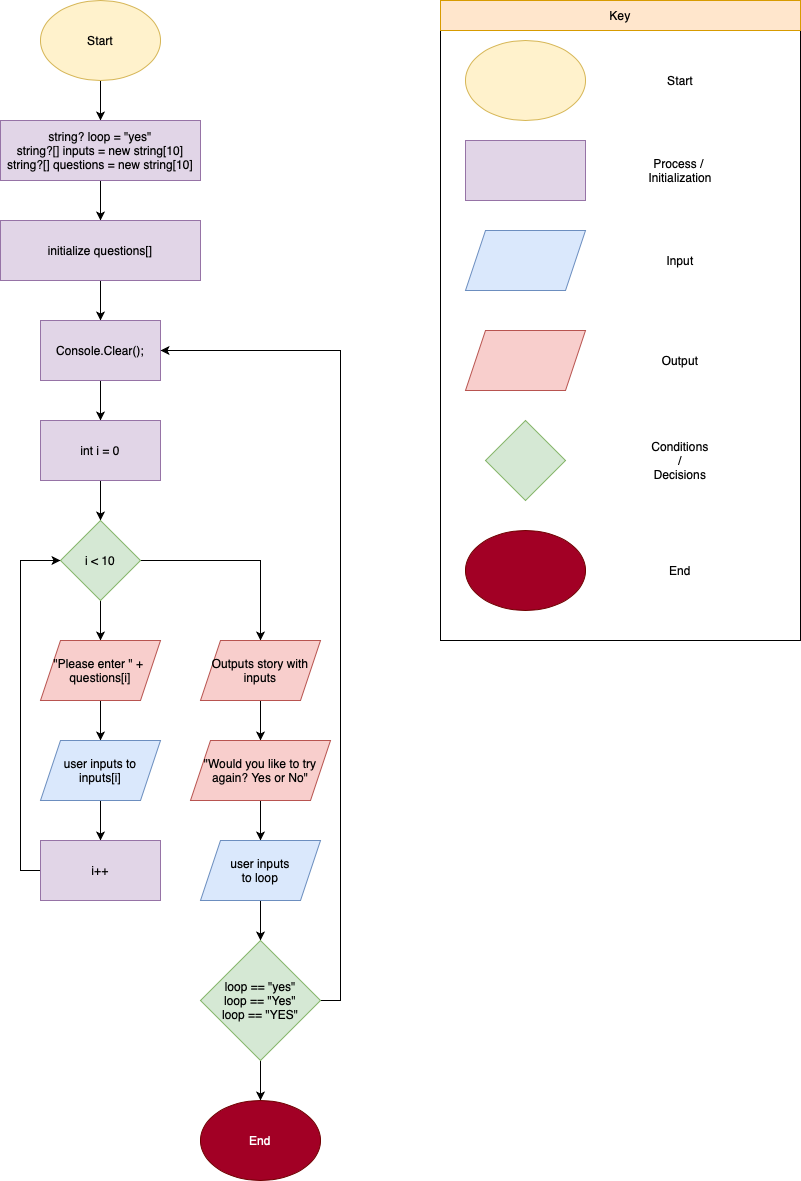

The diagram above was exported from draw.io. Its source (the exported page's mxGraphModel, read from the mxfile embedded in the PNG):
<mxGraphModel dx="765" dy="543" grid="1" gridSize="10" guides="1" tooltips="1" connect="1" arrows="1" fold="1" page="1" pageScale="1" pageWidth="850" pageHeight="1100" math="0" shadow="0">
  <root>
    <mxCell id="0" />
    <mxCell id="1" parent="0" />
    <mxCell id="3o8LyLHr8nMeU-kAOsr9-4" value="" style="rounded=0;whiteSpace=wrap;html=1;" parent="1" vertex="1">
      <mxGeometry x="480" y="40" width="360" height="640" as="geometry" />
    </mxCell>
    <mxCell id="3o8LyLHr8nMeU-kAOsr9-5" value="" style="ellipse;whiteSpace=wrap;html=1;fillColor=#fff2cc;strokeColor=#d6b656;" parent="1" vertex="1">
      <mxGeometry x="505" y="80" width="120" height="80" as="geometry" />
    </mxCell>
    <mxCell id="3o8LyLHr8nMeU-kAOsr9-6" value="Start" style="text;html=1;strokeColor=none;fillColor=none;align=center;verticalAlign=middle;whiteSpace=wrap;rounded=0;" parent="1" vertex="1">
      <mxGeometry x="690" y="105" width="60" height="30" as="geometry" />
    </mxCell>
    <mxCell id="3o8LyLHr8nMeU-kAOsr9-7" value="" style="rounded=0;whiteSpace=wrap;html=1;fillColor=#e1d5e7;strokeColor=#9673a6;" parent="1" vertex="1">
      <mxGeometry x="505" y="180" width="120" height="60" as="geometry" />
    </mxCell>
    <mxCell id="3o8LyLHr8nMeU-kAOsr9-8" value="Process /&amp;nbsp;&lt;br&gt;Initialization" style="text;html=1;strokeColor=none;fillColor=none;align=center;verticalAlign=middle;whiteSpace=wrap;rounded=0;" parent="1" vertex="1">
      <mxGeometry x="690" y="195" width="60" height="30" as="geometry" />
    </mxCell>
    <mxCell id="3o8LyLHr8nMeU-kAOsr9-9" value="" style="shape=parallelogram;perimeter=parallelogramPerimeter;whiteSpace=wrap;html=1;fixedSize=1;fillColor=#dae8fc;strokeColor=#6c8ebf;" parent="1" vertex="1">
      <mxGeometry x="505" y="270" width="120" height="60" as="geometry" />
    </mxCell>
    <mxCell id="3o8LyLHr8nMeU-kAOsr9-10" value="Input" style="text;html=1;strokeColor=none;fillColor=none;align=center;verticalAlign=middle;whiteSpace=wrap;rounded=0;" parent="1" vertex="1">
      <mxGeometry x="690" y="285" width="60" height="30" as="geometry" />
    </mxCell>
    <mxCell id="3o8LyLHr8nMeU-kAOsr9-11" value="" style="shape=parallelogram;perimeter=parallelogramPerimeter;whiteSpace=wrap;html=1;fixedSize=1;fillColor=#f8cecc;strokeColor=#b85450;" parent="1" vertex="1">
      <mxGeometry x="505" y="370" width="120" height="60" as="geometry" />
    </mxCell>
    <mxCell id="3o8LyLHr8nMeU-kAOsr9-12" value="Output" style="text;html=1;strokeColor=none;fillColor=none;align=center;verticalAlign=middle;whiteSpace=wrap;rounded=0;" parent="1" vertex="1">
      <mxGeometry x="690" y="385" width="60" height="30" as="geometry" />
    </mxCell>
    <mxCell id="3o8LyLHr8nMeU-kAOsr9-14" value="" style="rhombus;whiteSpace=wrap;html=1;fillColor=#d5e8d4;strokeColor=#82b366;" parent="1" vertex="1">
      <mxGeometry x="525" y="460" width="80" height="80" as="geometry" />
    </mxCell>
    <mxCell id="3o8LyLHr8nMeU-kAOsr9-15" value="Conditions&lt;br&gt;/&lt;br&gt;Decisions" style="text;html=1;strokeColor=none;fillColor=none;align=center;verticalAlign=middle;whiteSpace=wrap;rounded=0;" parent="1" vertex="1">
      <mxGeometry x="690" y="485" width="60" height="30" as="geometry" />
    </mxCell>
    <mxCell id="3o8LyLHr8nMeU-kAOsr9-16" value="" style="ellipse;whiteSpace=wrap;html=1;fillColor=#a20025;fontColor=#ffffff;strokeColor=#6F0000;" parent="1" vertex="1">
      <mxGeometry x="505" y="570" width="120" height="80" as="geometry" />
    </mxCell>
    <mxCell id="3o8LyLHr8nMeU-kAOsr9-17" value="End" style="text;html=1;strokeColor=none;fillColor=none;align=center;verticalAlign=middle;whiteSpace=wrap;rounded=0;" parent="1" vertex="1">
      <mxGeometry x="690" y="595" width="60" height="30" as="geometry" />
    </mxCell>
    <mxCell id="3o8LyLHr8nMeU-kAOsr9-19" value="" style="rounded=0;whiteSpace=wrap;html=1;fillColor=#ffe6cc;strokeColor=#d79b00;" parent="1" vertex="1">
      <mxGeometry x="480" y="40" width="360" height="30" as="geometry" />
    </mxCell>
    <mxCell id="3o8LyLHr8nMeU-kAOsr9-20" value="Key" style="text;html=1;align=center;verticalAlign=middle;whiteSpace=wrap;rounded=0;fontColor=#000000;" parent="1" vertex="1">
      <mxGeometry x="630" y="40" width="60" height="30" as="geometry" />
    </mxCell>
    <mxCell id="9BhH8BcsI6KY61MDD5r8-3" value="" style="edgeStyle=orthogonalEdgeStyle;rounded=0;orthogonalLoop=1;jettySize=auto;html=1;" edge="1" parent="1" source="9BhH8BcsI6KY61MDD5r8-1" target="9BhH8BcsI6KY61MDD5r8-2">
      <mxGeometry relative="1" as="geometry" />
    </mxCell>
    <mxCell id="9BhH8BcsI6KY61MDD5r8-1" value="Start" style="ellipse;whiteSpace=wrap;html=1;fillColor=#fff2cc;strokeColor=#d6b656;" vertex="1" parent="1">
      <mxGeometry x="80" y="40" width="120" height="80" as="geometry" />
    </mxCell>
    <mxCell id="9BhH8BcsI6KY61MDD5r8-5" value="" style="edgeStyle=orthogonalEdgeStyle;rounded=0;orthogonalLoop=1;jettySize=auto;html=1;" edge="1" parent="1" source="9BhH8BcsI6KY61MDD5r8-2" target="9BhH8BcsI6KY61MDD5r8-4">
      <mxGeometry relative="1" as="geometry" />
    </mxCell>
    <mxCell id="9BhH8BcsI6KY61MDD5r8-2" value="string? loop = &quot;yes&quot;&lt;br&gt;string?[] inputs = new string[10]&lt;br&gt;string?[] questions = new string[10]" style="rounded=0;whiteSpace=wrap;html=1;fillColor=#e1d5e7;strokeColor=#9673a6;" vertex="1" parent="1">
      <mxGeometry x="40" y="160" width="200" height="60" as="geometry" />
    </mxCell>
    <mxCell id="9BhH8BcsI6KY61MDD5r8-7" value="" style="edgeStyle=orthogonalEdgeStyle;rounded=0;orthogonalLoop=1;jettySize=auto;html=1;" edge="1" parent="1" source="9BhH8BcsI6KY61MDD5r8-4" target="9BhH8BcsI6KY61MDD5r8-6">
      <mxGeometry relative="1" as="geometry" />
    </mxCell>
    <mxCell id="9BhH8BcsI6KY61MDD5r8-4" value="initialize questions[]" style="rounded=0;whiteSpace=wrap;html=1;fillColor=#e1d5e7;strokeColor=#9673a6;" vertex="1" parent="1">
      <mxGeometry x="40" y="260" width="200" height="60" as="geometry" />
    </mxCell>
    <mxCell id="9BhH8BcsI6KY61MDD5r8-9" value="" style="edgeStyle=orthogonalEdgeStyle;rounded=0;orthogonalLoop=1;jettySize=auto;html=1;" edge="1" parent="1" source="9BhH8BcsI6KY61MDD5r8-6" target="9BhH8BcsI6KY61MDD5r8-8">
      <mxGeometry relative="1" as="geometry" />
    </mxCell>
    <mxCell id="9BhH8BcsI6KY61MDD5r8-6" value="Console.Clear();" style="rounded=0;whiteSpace=wrap;html=1;fillColor=#e1d5e7;strokeColor=#9673a6;" vertex="1" parent="1">
      <mxGeometry x="80" y="360" width="120" height="60" as="geometry" />
    </mxCell>
    <mxCell id="9BhH8BcsI6KY61MDD5r8-11" value="" style="edgeStyle=orthogonalEdgeStyle;rounded=0;orthogonalLoop=1;jettySize=auto;html=1;" edge="1" parent="1" source="9BhH8BcsI6KY61MDD5r8-8" target="9BhH8BcsI6KY61MDD5r8-10">
      <mxGeometry relative="1" as="geometry" />
    </mxCell>
    <mxCell id="9BhH8BcsI6KY61MDD5r8-8" value="int i = 0" style="rounded=0;whiteSpace=wrap;html=1;fillColor=#e1d5e7;strokeColor=#9673a6;" vertex="1" parent="1">
      <mxGeometry x="80" y="460" width="120" height="60" as="geometry" />
    </mxCell>
    <mxCell id="9BhH8BcsI6KY61MDD5r8-14" value="" style="edgeStyle=orthogonalEdgeStyle;rounded=0;orthogonalLoop=1;jettySize=auto;html=1;" edge="1" parent="1" source="9BhH8BcsI6KY61MDD5r8-10" target="9BhH8BcsI6KY61MDD5r8-13">
      <mxGeometry relative="1" as="geometry" />
    </mxCell>
    <mxCell id="9BhH8BcsI6KY61MDD5r8-21" style="edgeStyle=orthogonalEdgeStyle;rounded=0;orthogonalLoop=1;jettySize=auto;html=1;entryX=0.5;entryY=0;entryDx=0;entryDy=0;" edge="1" parent="1" source="9BhH8BcsI6KY61MDD5r8-10" target="9BhH8BcsI6KY61MDD5r8-20">
      <mxGeometry relative="1" as="geometry" />
    </mxCell>
    <mxCell id="9BhH8BcsI6KY61MDD5r8-10" value="i &amp;lt; 10" style="rhombus;whiteSpace=wrap;html=1;fillColor=#d5e8d4;strokeColor=#82b366;" vertex="1" parent="1">
      <mxGeometry x="100" y="560" width="80" height="80" as="geometry" />
    </mxCell>
    <mxCell id="9BhH8BcsI6KY61MDD5r8-16" value="" style="edgeStyle=orthogonalEdgeStyle;rounded=0;orthogonalLoop=1;jettySize=auto;html=1;" edge="1" parent="1" source="9BhH8BcsI6KY61MDD5r8-13" target="9BhH8BcsI6KY61MDD5r8-15">
      <mxGeometry relative="1" as="geometry" />
    </mxCell>
    <mxCell id="9BhH8BcsI6KY61MDD5r8-13" value="&quot;Please enter &quot; +&amp;nbsp;&lt;br&gt;questions[i]" style="shape=parallelogram;perimeter=parallelogramPerimeter;whiteSpace=wrap;html=1;fixedSize=1;fillColor=#f8cecc;strokeColor=#b85450;" vertex="1" parent="1">
      <mxGeometry x="80" y="680" width="120" height="60" as="geometry" />
    </mxCell>
    <mxCell id="9BhH8BcsI6KY61MDD5r8-18" value="" style="edgeStyle=orthogonalEdgeStyle;rounded=0;orthogonalLoop=1;jettySize=auto;html=1;" edge="1" parent="1" source="9BhH8BcsI6KY61MDD5r8-15" target="9BhH8BcsI6KY61MDD5r8-17">
      <mxGeometry relative="1" as="geometry" />
    </mxCell>
    <mxCell id="9BhH8BcsI6KY61MDD5r8-15" value="user inputs to&lt;br&gt;inputs[i]" style="shape=parallelogram;perimeter=parallelogramPerimeter;whiteSpace=wrap;html=1;fixedSize=1;fillColor=#dae8fc;strokeColor=#6c8ebf;" vertex="1" parent="1">
      <mxGeometry x="80" y="780" width="120" height="60" as="geometry" />
    </mxCell>
    <mxCell id="9BhH8BcsI6KY61MDD5r8-19" style="edgeStyle=orthogonalEdgeStyle;rounded=0;orthogonalLoop=1;jettySize=auto;html=1;entryX=0;entryY=0.5;entryDx=0;entryDy=0;" edge="1" parent="1" source="9BhH8BcsI6KY61MDD5r8-17" target="9BhH8BcsI6KY61MDD5r8-10">
      <mxGeometry relative="1" as="geometry">
        <mxPoint x="60" y="490" as="targetPoint" />
        <Array as="points">
          <mxPoint x="60" y="910" />
          <mxPoint x="60" y="600" />
        </Array>
      </mxGeometry>
    </mxCell>
    <mxCell id="9BhH8BcsI6KY61MDD5r8-17" value="i++" style="rounded=0;whiteSpace=wrap;html=1;fillColor=#e1d5e7;strokeColor=#9673a6;" vertex="1" parent="1">
      <mxGeometry x="80" y="880" width="120" height="60" as="geometry" />
    </mxCell>
    <mxCell id="9BhH8BcsI6KY61MDD5r8-23" value="" style="edgeStyle=orthogonalEdgeStyle;rounded=0;orthogonalLoop=1;jettySize=auto;html=1;" edge="1" parent="1" source="9BhH8BcsI6KY61MDD5r8-20" target="9BhH8BcsI6KY61MDD5r8-22">
      <mxGeometry relative="1" as="geometry" />
    </mxCell>
    <mxCell id="9BhH8BcsI6KY61MDD5r8-20" value="Outputs story with inputs" style="shape=parallelogram;perimeter=parallelogramPerimeter;whiteSpace=wrap;html=1;fixedSize=1;fillColor=#f8cecc;strokeColor=#b85450;" vertex="1" parent="1">
      <mxGeometry x="240" y="680" width="120" height="60" as="geometry" />
    </mxCell>
    <mxCell id="9BhH8BcsI6KY61MDD5r8-25" value="" style="edgeStyle=orthogonalEdgeStyle;rounded=0;orthogonalLoop=1;jettySize=auto;html=1;" edge="1" parent="1" source="9BhH8BcsI6KY61MDD5r8-22" target="9BhH8BcsI6KY61MDD5r8-24">
      <mxGeometry relative="1" as="geometry" />
    </mxCell>
    <mxCell id="9BhH8BcsI6KY61MDD5r8-22" value="&quot;Would you like to try again? Yes or No&quot;" style="shape=parallelogram;perimeter=parallelogramPerimeter;whiteSpace=wrap;html=1;fixedSize=1;fillColor=#f8cecc;strokeColor=#b85450;" vertex="1" parent="1">
      <mxGeometry x="230" y="780" width="140" height="60" as="geometry" />
    </mxCell>
    <mxCell id="9BhH8BcsI6KY61MDD5r8-27" value="" style="edgeStyle=orthogonalEdgeStyle;rounded=0;orthogonalLoop=1;jettySize=auto;html=1;" edge="1" parent="1" source="9BhH8BcsI6KY61MDD5r8-24" target="9BhH8BcsI6KY61MDD5r8-26">
      <mxGeometry relative="1" as="geometry" />
    </mxCell>
    <mxCell id="9BhH8BcsI6KY61MDD5r8-24" value="user inputs&lt;br&gt;to loop" style="shape=parallelogram;perimeter=parallelogramPerimeter;whiteSpace=wrap;html=1;fixedSize=1;fillColor=#dae8fc;strokeColor=#6c8ebf;" vertex="1" parent="1">
      <mxGeometry x="240" y="880" width="120" height="60" as="geometry" />
    </mxCell>
    <mxCell id="9BhH8BcsI6KY61MDD5r8-29" value="" style="edgeStyle=orthogonalEdgeStyle;rounded=0;orthogonalLoop=1;jettySize=auto;html=1;" edge="1" parent="1" source="9BhH8BcsI6KY61MDD5r8-26" target="9BhH8BcsI6KY61MDD5r8-28">
      <mxGeometry relative="1" as="geometry" />
    </mxCell>
    <mxCell id="9BhH8BcsI6KY61MDD5r8-30" style="edgeStyle=orthogonalEdgeStyle;rounded=0;orthogonalLoop=1;jettySize=auto;html=1;entryX=1;entryY=0.5;entryDx=0;entryDy=0;" edge="1" parent="1" source="9BhH8BcsI6KY61MDD5r8-26" target="9BhH8BcsI6KY61MDD5r8-6">
      <mxGeometry relative="1" as="geometry">
        <mxPoint x="380" y="380" as="targetPoint" />
        <Array as="points">
          <mxPoint x="380" y="1040" />
          <mxPoint x="380" y="390" />
        </Array>
      </mxGeometry>
    </mxCell>
    <mxCell id="9BhH8BcsI6KY61MDD5r8-26" value="loop == &quot;yes&quot;&lt;br&gt;loop == &quot;Yes&quot;&lt;br&gt;loop == &quot;YES&quot;" style="rhombus;whiteSpace=wrap;html=1;fillColor=#d5e8d4;strokeColor=#82b366;" vertex="1" parent="1">
      <mxGeometry x="240" y="980" width="120" height="120" as="geometry" />
    </mxCell>
    <mxCell id="9BhH8BcsI6KY61MDD5r8-28" value="End" style="ellipse;whiteSpace=wrap;html=1;fillColor=#a20025;fontColor=#ffffff;strokeColor=#6F0000;" vertex="1" parent="1">
      <mxGeometry x="240" y="1140" width="120" height="80" as="geometry" />
    </mxCell>
  </root>
</mxGraphModel>